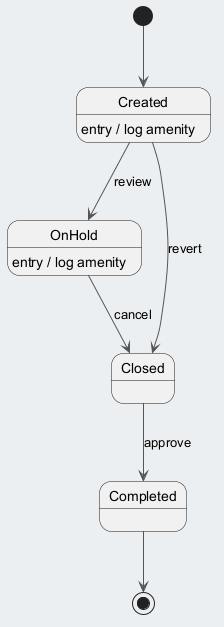

The diagram above was rendered by PlantUML. Its source (embedded in the PNG):
@startuml
skinparam backgroundColor #ECEFF1
skinparam classBackgroundColor #FFFFFF
skinparam classBorderColor #455A64
skinparam ArrowColor #555555
[*] --> Created
Created --> OnHold : review
Created : entry / log amenity
OnHold --> Closed : cancel
OnHold : entry / log amenity
Closed --> Completed : approve
Created --> Closed : revert
Completed --> [*]
@enduml